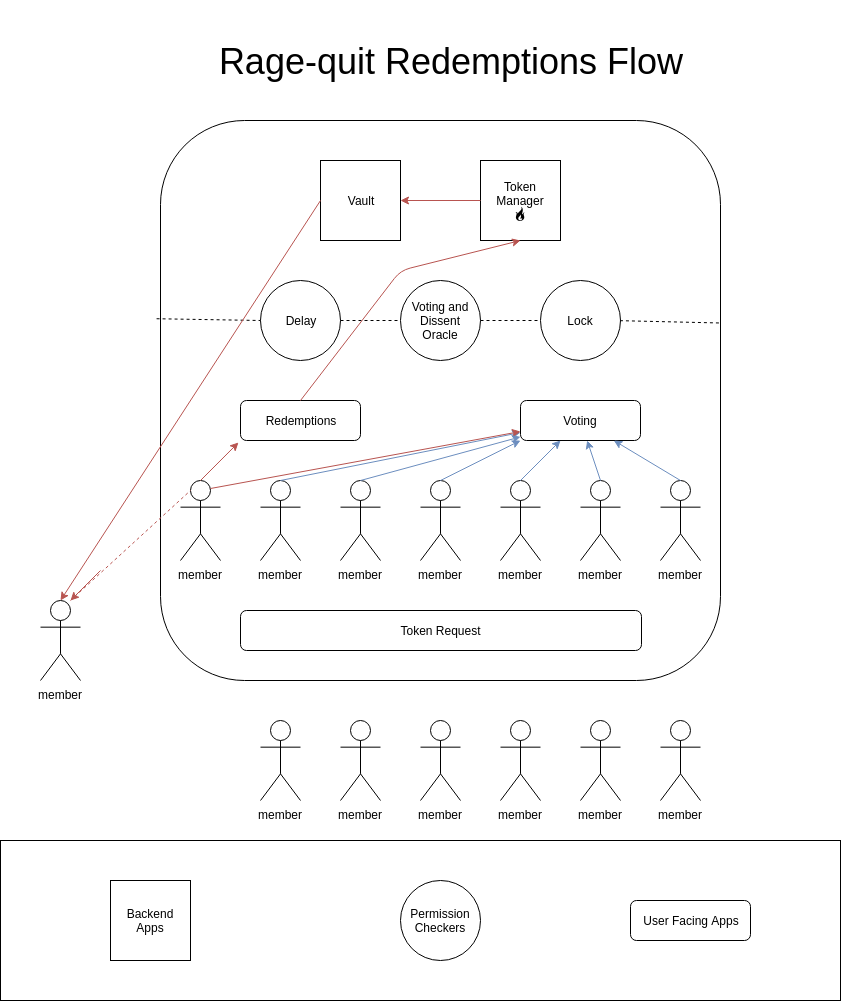

The diagram above was exported from draw.io. Its source (the exported page's mxGraphModel, read from the mxfile embedded in the PNG):
<mxGraphModel dx="1422" dy="845" grid="1" gridSize="10" guides="1" tooltips="1" connect="1" arrows="1" fold="1" page="1" pageScale="1" pageWidth="850" pageHeight="1100" background="none" math="0" shadow="0">
  <root>
    <object label="" id="0">
      <mxCell />
    </object>
    <mxCell id="1" parent="0" />
    <mxCell id="uWY9BRa39p2H5WmkmlXp-42" value="" style="rounded=1;whiteSpace=wrap;html=1;" parent="1" vertex="1">
      <mxGeometry x="160" y="240" width="560" height="560" as="geometry" />
    </mxCell>
    <mxCell id="uWY9BRa39p2H5WmkmlXp-28" value="" style="rounded=0;whiteSpace=wrap;html=1;" parent="1" vertex="1">
      <mxGeometry y="960" width="840" height="160" as="geometry" />
    </mxCell>
    <mxCell id="uWY9BRa39p2H5WmkmlXp-2" value="&lt;span style=&quot;font-size: 36px&quot;&gt;Rage-quit Redemptions Flow&lt;/span&gt;" style="text;html=1;strokeColor=none;fillColor=none;align=center;verticalAlign=middle;whiteSpace=wrap;rounded=0;direction=west;" parent="1" vertex="1">
      <mxGeometry x="170" y="120" width="560" height="120" as="geometry" />
    </mxCell>
    <mxCell id="uWY9BRa39p2H5WmkmlXp-3" value="&lt;div&gt;Vault&lt;/div&gt;" style="whiteSpace=wrap;html=1;aspect=fixed;" parent="1" vertex="1">
      <mxGeometry x="320" y="280" width="80" height="80" as="geometry" />
    </mxCell>
    <mxCell id="uWY9BRa39p2H5WmkmlXp-4" value="Redemptions" style="rounded=1;whiteSpace=wrap;html=1;" parent="1" vertex="1">
      <mxGeometry x="240" y="520" width="120" height="40" as="geometry" />
    </mxCell>
    <mxCell id="uWY9BRa39p2H5WmkmlXp-6" value="&lt;div&gt;Token Manager&lt;/div&gt;&lt;div&gt;🔥&lt;br&gt;&lt;/div&gt;" style="whiteSpace=wrap;html=1;aspect=fixed;" parent="1" vertex="1">
      <mxGeometry x="480" y="280" width="80" height="80" as="geometry" />
    </mxCell>
    <mxCell id="uWY9BRa39p2H5WmkmlXp-7" value="&lt;div&gt;Token Request&lt;/div&gt;" style="rounded=1;whiteSpace=wrap;html=1;" parent="1" vertex="1">
      <mxGeometry x="240" y="730" width="401" height="40" as="geometry" />
    </mxCell>
    <mxCell id="uWY9BRa39p2H5WmkmlXp-10" value="&lt;div&gt;Voting&lt;/div&gt;" style="rounded=1;whiteSpace=wrap;html=1;" parent="1" vertex="1">
      <mxGeometry x="520" y="520" width="120" height="40" as="geometry" />
    </mxCell>
    <mxCell id="uWY9BRa39p2H5WmkmlXp-11" value="&lt;div&gt;Lock&lt;/div&gt;" style="ellipse;whiteSpace=wrap;html=1;aspect=fixed;" parent="1" vertex="1">
      <mxGeometry x="540" y="400" width="80" height="80" as="geometry" />
    </mxCell>
    <mxCell id="uWY9BRa39p2H5WmkmlXp-12" value="Delay" style="ellipse;whiteSpace=wrap;html=1;aspect=fixed;" parent="1" vertex="1">
      <mxGeometry x="260" y="400" width="80" height="80" as="geometry" />
    </mxCell>
    <mxCell id="uWY9BRa39p2H5WmkmlXp-13" value="member" style="shape=umlActor;verticalLabelPosition=bottom;labelBackgroundColor=#ffffff;verticalAlign=top;html=1;outlineConnect=0;" parent="1" vertex="1">
      <mxGeometry x="180" y="600" width="40" height="80" as="geometry" />
    </mxCell>
    <mxCell id="uWY9BRa39p2H5WmkmlXp-15" value="member" style="shape=umlActor;verticalLabelPosition=bottom;labelBackgroundColor=#ffffff;verticalAlign=top;html=1;outlineConnect=0;" parent="1" vertex="1">
      <mxGeometry x="420" y="600" width="40" height="80" as="geometry" />
    </mxCell>
    <mxCell id="uWY9BRa39p2H5WmkmlXp-16" value="member" style="shape=umlActor;verticalLabelPosition=bottom;labelBackgroundColor=#ffffff;verticalAlign=top;html=1;outlineConnect=0;" parent="1" vertex="1">
      <mxGeometry x="340" y="600" width="40" height="80" as="geometry" />
    </mxCell>
    <mxCell id="uWY9BRa39p2H5WmkmlXp-17" value="member" style="shape=umlActor;verticalLabelPosition=bottom;labelBackgroundColor=#ffffff;verticalAlign=top;html=1;outlineConnect=0;" parent="1" vertex="1">
      <mxGeometry x="500" y="600" width="40" height="80" as="geometry" />
    </mxCell>
    <mxCell id="uWY9BRa39p2H5WmkmlXp-19" value="&lt;div&gt;member&lt;/div&gt;" style="shape=umlActor;verticalLabelPosition=bottom;labelBackgroundColor=#ffffff;verticalAlign=top;html=1;outlineConnect=0;" parent="1" vertex="1">
      <mxGeometry x="580" y="600" width="40" height="80" as="geometry" />
    </mxCell>
    <mxCell id="uWY9BRa39p2H5WmkmlXp-20" value="member" style="shape=umlActor;verticalLabelPosition=bottom;labelBackgroundColor=#ffffff;verticalAlign=top;html=1;outlineConnect=0;" parent="1" vertex="1">
      <mxGeometry x="660" y="600" width="40" height="80" as="geometry" />
    </mxCell>
    <mxCell id="uWY9BRa39p2H5WmkmlXp-25" value="&lt;div&gt;User Facing Apps&lt;/div&gt;" style="rounded=1;whiteSpace=wrap;html=1;" parent="1" vertex="1">
      <mxGeometry x="630" y="1020" width="120" height="40" as="geometry" />
    </mxCell>
    <mxCell id="uWY9BRa39p2H5WmkmlXp-26" value="Permission Checkers" style="ellipse;whiteSpace=wrap;html=1;aspect=fixed;" parent="1" vertex="1">
      <mxGeometry x="400" y="1000" width="80" height="80" as="geometry" />
    </mxCell>
    <mxCell id="uWY9BRa39p2H5WmkmlXp-29" value="Backend Apps" style="whiteSpace=wrap;html=1;aspect=fixed;" parent="1" vertex="1">
      <mxGeometry x="110" y="1000" width="80" height="80" as="geometry" />
    </mxCell>
    <mxCell id="uWY9BRa39p2H5WmkmlXp-43" value="member" style="shape=umlActor;verticalLabelPosition=bottom;labelBackgroundColor=#ffffff;verticalAlign=top;html=1;outlineConnect=0;" parent="1" vertex="1">
      <mxGeometry x="260" y="600" width="40" height="80" as="geometry" />
    </mxCell>
    <mxCell id="fthWG79IkJI-ZQj-UlFA-1" value="Voting and Dissent Oracle" style="ellipse;whiteSpace=wrap;html=1;aspect=fixed;" parent="1" vertex="1">
      <mxGeometry x="400" y="400" width="80" height="80" as="geometry" />
    </mxCell>
    <mxCell id="fthWG79IkJI-ZQj-UlFA-2" value="member" style="shape=umlActor;verticalLabelPosition=bottom;labelBackgroundColor=#ffffff;verticalAlign=top;html=1;outlineConnect=0;" parent="1" vertex="1">
      <mxGeometry x="660" y="840" width="40" height="80" as="geometry" />
    </mxCell>
    <mxCell id="fthWG79IkJI-ZQj-UlFA-3" value="&lt;div&gt;member&lt;/div&gt;" style="shape=umlActor;verticalLabelPosition=bottom;labelBackgroundColor=#ffffff;verticalAlign=top;html=1;outlineConnect=0;" parent="1" vertex="1">
      <mxGeometry x="580" y="840" width="40" height="80" as="geometry" />
    </mxCell>
    <mxCell id="fthWG79IkJI-ZQj-UlFA-4" value="member" style="shape=umlActor;verticalLabelPosition=bottom;labelBackgroundColor=#ffffff;verticalAlign=top;html=1;outlineConnect=0;" parent="1" vertex="1">
      <mxGeometry x="500" y="840" width="40" height="80" as="geometry" />
    </mxCell>
    <mxCell id="fthWG79IkJI-ZQj-UlFA-5" value="member" style="shape=umlActor;verticalLabelPosition=bottom;labelBackgroundColor=#ffffff;verticalAlign=top;html=1;outlineConnect=0;" parent="1" vertex="1">
      <mxGeometry x="420" y="840" width="40" height="80" as="geometry" />
    </mxCell>
    <mxCell id="fthWG79IkJI-ZQj-UlFA-6" value="member" style="shape=umlActor;verticalLabelPosition=bottom;labelBackgroundColor=#ffffff;verticalAlign=top;html=1;outlineConnect=0;" parent="1" vertex="1">
      <mxGeometry x="340" y="840" width="40" height="80" as="geometry" />
    </mxCell>
    <mxCell id="fthWG79IkJI-ZQj-UlFA-7" value="member" style="shape=umlActor;verticalLabelPosition=bottom;labelBackgroundColor=#ffffff;verticalAlign=top;html=1;outlineConnect=0;" parent="1" vertex="1">
      <mxGeometry x="260" y="840" width="40" height="80" as="geometry" />
    </mxCell>
    <mxCell id="fthWG79IkJI-ZQj-UlFA-8" value="member" style="shape=umlActor;verticalLabelPosition=bottom;labelBackgroundColor=#ffffff;verticalAlign=top;html=1;outlineConnect=0;" parent="1" vertex="1">
      <mxGeometry x="40" y="720" width="40" height="80" as="geometry" />
    </mxCell>
    <mxCell id="QebOLNukuyO5VcKmB37c-6" value="" style="endArrow=classic;html=1;exitX=0.5;exitY=0;exitDx=0;exitDy=0;exitPerimeter=0;fillColor=#dae8fc;strokeColor=#6c8ebf;" parent="1" source="uWY9BRa39p2H5WmkmlXp-43" target="uWY9BRa39p2H5WmkmlXp-10" edge="1">
      <mxGeometry width="50" height="50" relative="1" as="geometry">
        <mxPoint x="290" y="620" as="sourcePoint" />
        <mxPoint x="340" y="570" as="targetPoint" />
        <Array as="points" />
      </mxGeometry>
    </mxCell>
    <mxCell id="QebOLNukuyO5VcKmB37c-7" value="" style="endArrow=classic;html=1;exitX=0.5;exitY=0;exitDx=0;exitDy=0;exitPerimeter=0;fillColor=#dae8fc;strokeColor=#6c8ebf;" parent="1" source="uWY9BRa39p2H5WmkmlXp-20" target="uWY9BRa39p2H5WmkmlXp-10" edge="1">
      <mxGeometry width="50" height="50" relative="1" as="geometry">
        <mxPoint x="620" y="590" as="sourcePoint" />
        <mxPoint x="670" y="540" as="targetPoint" />
      </mxGeometry>
    </mxCell>
    <mxCell id="QebOLNukuyO5VcKmB37c-8" value="" style="endArrow=classic;html=1;exitX=0.75;exitY=0.1;exitDx=0;exitDy=0;exitPerimeter=0;fillColor=#f8cecc;strokeColor=#b85450;" parent="1" source="uWY9BRa39p2H5WmkmlXp-13" target="uWY9BRa39p2H5WmkmlXp-10" edge="1">
      <mxGeometry width="50" height="50" relative="1" as="geometry">
        <mxPoint x="210" y="620" as="sourcePoint" />
        <mxPoint x="260" y="570" as="targetPoint" />
      </mxGeometry>
    </mxCell>
    <mxCell id="QebOLNukuyO5VcKmB37c-9" value="" style="endArrow=classic;html=1;exitX=0.5;exitY=0;exitDx=0;exitDy=0;exitPerimeter=0;fillColor=#dae8fc;strokeColor=#6c8ebf;" parent="1" source="uWY9BRa39p2H5WmkmlXp-16" target="uWY9BRa39p2H5WmkmlXp-10" edge="1">
      <mxGeometry width="50" height="50" relative="1" as="geometry">
        <mxPoint x="380" y="600" as="sourcePoint" />
        <mxPoint x="430" y="550" as="targetPoint" />
      </mxGeometry>
    </mxCell>
    <mxCell id="QebOLNukuyO5VcKmB37c-10" value="" style="endArrow=classic;html=1;exitX=0.5;exitY=0;exitDx=0;exitDy=0;exitPerimeter=0;fillColor=#dae8fc;strokeColor=#6c8ebf;" parent="1" source="uWY9BRa39p2H5WmkmlXp-19" target="uWY9BRa39p2H5WmkmlXp-10" edge="1">
      <mxGeometry width="50" height="50" relative="1" as="geometry">
        <mxPoint x="560" y="599.5" as="sourcePoint" />
        <mxPoint x="610" y="549.5" as="targetPoint" />
      </mxGeometry>
    </mxCell>
    <mxCell id="QebOLNukuyO5VcKmB37c-11" value="" style="endArrow=classic;html=1;exitX=0.5;exitY=0;exitDx=0;exitDy=0;exitPerimeter=0;fillColor=#dae8fc;strokeColor=#6c8ebf;" parent="1" source="uWY9BRa39p2H5WmkmlXp-17" target="uWY9BRa39p2H5WmkmlXp-10" edge="1">
      <mxGeometry width="50" height="50" relative="1" as="geometry">
        <mxPoint x="550" y="599.5" as="sourcePoint" />
        <mxPoint x="600" y="549.5" as="targetPoint" />
      </mxGeometry>
    </mxCell>
    <mxCell id="QebOLNukuyO5VcKmB37c-12" value="" style="endArrow=classic;html=1;exitX=0.5;exitY=0;exitDx=0;exitDy=0;exitPerimeter=0;fillColor=#dae8fc;strokeColor=#6c8ebf;" parent="1" source="uWY9BRa39p2H5WmkmlXp-15" edge="1">
      <mxGeometry width="50" height="50" relative="1" as="geometry">
        <mxPoint x="470" y="610" as="sourcePoint" />
        <mxPoint x="520" y="560" as="targetPoint" />
      </mxGeometry>
    </mxCell>
    <mxCell id="QebOLNukuyO5VcKmB37c-14" value="" style="endArrow=none;dashed=1;html=1;entryX=0;entryY=0.5;entryDx=0;entryDy=0;exitX=-0.007;exitY=0.354;exitDx=0;exitDy=0;exitPerimeter=0;" parent="1" source="uWY9BRa39p2H5WmkmlXp-42" target="uWY9BRa39p2H5WmkmlXp-12" edge="1">
      <mxGeometry width="50" height="50" relative="1" as="geometry">
        <mxPoint x="120" y="440" as="sourcePoint" />
        <mxPoint x="220" y="415" as="targetPoint" />
      </mxGeometry>
    </mxCell>
    <mxCell id="QebOLNukuyO5VcKmB37c-15" value="" style="endArrow=none;dashed=1;html=1;exitX=-0.001;exitY=0.353;exitDx=0;exitDy=0;exitPerimeter=0;entryX=0;entryY=0.5;entryDx=0;entryDy=0;" parent="1" edge="1">
      <mxGeometry width="50" height="50" relative="1" as="geometry">
        <mxPoint x="619.44" y="440.17999999999995" as="sourcePoint" />
        <mxPoint x="720.0000000000041" y="442.5" as="targetPoint" />
      </mxGeometry>
    </mxCell>
    <mxCell id="QebOLNukuyO5VcKmB37c-16" value="" style="endArrow=none;dashed=1;html=1;" parent="1" source="uWY9BRa39p2H5WmkmlXp-12" target="fthWG79IkJI-ZQj-UlFA-1" edge="1">
      <mxGeometry width="50" height="50" relative="1" as="geometry">
        <mxPoint x="323.94000000000005" y="438.67999999999995" as="sourcePoint" />
        <mxPoint x="424.5000000000041" y="441" as="targetPoint" />
      </mxGeometry>
    </mxCell>
    <mxCell id="QebOLNukuyO5VcKmB37c-17" value="" style="endArrow=none;dashed=1;html=1;" parent="1" edge="1">
      <mxGeometry width="50" height="50" relative="1" as="geometry">
        <mxPoint x="479.9999999999959" y="440" as="sourcePoint" />
        <mxPoint x="540" y="440" as="targetPoint" />
      </mxGeometry>
    </mxCell>
    <mxCell id="QebOLNukuyO5VcKmB37c-19" value="" style="endArrow=classic;html=1;exitX=0.5;exitY=0;exitDx=0;exitDy=0;entryX=0.5;entryY=1;entryDx=0;entryDy=0;fillColor=#f8cecc;strokeColor=#b85450;" parent="1" source="uWY9BRa39p2H5WmkmlXp-4" target="uWY9BRa39p2H5WmkmlXp-6" edge="1">
      <mxGeometry width="50" height="50" relative="1" as="geometry">
        <mxPoint x="560" y="515.8620689655172" as="sourcePoint" />
        <mxPoint x="610" y="465.8620689655172" as="targetPoint" />
        <Array as="points">
          <mxPoint x="400" y="390" />
        </Array>
      </mxGeometry>
    </mxCell>
    <mxCell id="8oFDFaMhCsIVdrkwZLs1-1" value="" style="endArrow=none;dashed=1;html=1;entryX=0.25;entryY=0.125;entryDx=0;entryDy=0;entryPerimeter=0;fillColor=#f8cecc;strokeColor=#b85450;" edge="1" parent="1" target="uWY9BRa39p2H5WmkmlXp-13">
      <mxGeometry width="50" height="50" relative="1" as="geometry">
        <mxPoint x="70" y="720" as="sourcePoint" />
        <mxPoint x="160" y="700" as="targetPoint" />
      </mxGeometry>
    </mxCell>
    <mxCell id="8oFDFaMhCsIVdrkwZLs1-2" value="" style="endArrow=classic;html=1;fillColor=#f8cecc;strokeColor=#b85450;" edge="1" parent="1">
      <mxGeometry width="50" height="50" relative="1" as="geometry">
        <mxPoint x="100" y="690" as="sourcePoint" />
        <mxPoint x="70" y="720" as="targetPoint" />
      </mxGeometry>
    </mxCell>
    <mxCell id="8oFDFaMhCsIVdrkwZLs1-3" value="" style="endArrow=classic;html=1;entryX=1;entryY=0.5;entryDx=0;entryDy=0;fillColor=#f8cecc;strokeColor=#b85450;" edge="1" parent="1" source="uWY9BRa39p2H5WmkmlXp-6" target="uWY9BRa39p2H5WmkmlXp-3">
      <mxGeometry width="50" height="50" relative="1" as="geometry">
        <mxPoint x="410" y="350" as="sourcePoint" />
        <mxPoint x="460" y="300" as="targetPoint" />
      </mxGeometry>
    </mxCell>
    <mxCell id="8oFDFaMhCsIVdrkwZLs1-5" value="" style="endArrow=classic;html=1;exitX=0;exitY=0.5;exitDx=0;exitDy=0;entryX=0.5;entryY=0;entryDx=0;entryDy=0;entryPerimeter=0;fillColor=#f8cecc;strokeColor=#b85450;" edge="1" parent="1" source="uWY9BRa39p2H5WmkmlXp-3" target="fthWG79IkJI-ZQj-UlFA-8">
      <mxGeometry width="50" height="50" relative="1" as="geometry">
        <mxPoint x="70" y="460" as="sourcePoint" />
        <mxPoint x="120" y="410" as="targetPoint" />
      </mxGeometry>
    </mxCell>
    <mxCell id="8oFDFaMhCsIVdrkwZLs1-6" value="" style="endArrow=classic;html=1;exitX=0.5;exitY=0;exitDx=0;exitDy=0;exitPerimeter=0;entryX=-0.017;entryY=1.05;entryDx=0;entryDy=0;entryPerimeter=0;fillColor=#f8cecc;strokeColor=#b85450;" edge="1" parent="1" source="uWY9BRa39p2H5WmkmlXp-13" target="uWY9BRa39p2H5WmkmlXp-4">
      <mxGeometry width="50" height="50" relative="1" as="geometry">
        <mxPoint x="210" y="600" as="sourcePoint" />
        <mxPoint x="260" y="550" as="targetPoint" />
      </mxGeometry>
    </mxCell>
  </root>
</mxGraphModel>